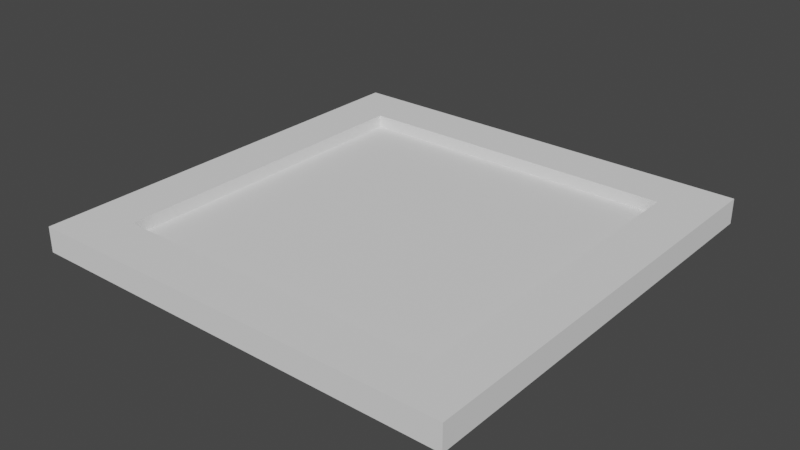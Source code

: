 # Source: Level1.blend  (saved by Blender 3.5.10; exported with 4.5.12 LTS)
import bpy
from mathutils import Matrix  # noqa: F401  (used for matrix-valued properties, if any)

bpy.ops.wm.read_factory_settings(use_empty=True)
scene = bpy.context.scene
scene.name = 'Scene'

# ---- collections
col_collection = bpy.data.collections.new('Collection'); scene.collection.children.link(col_collection)

# ---- world
world_world = bpy.data.worlds.new('World'); scene.world = world_world
world_world.use_nodes = True; world_world.node_tree.nodes.clear()
_N = world_world.node_tree.nodes; _L = world_world.node_tree.links
n0 = _N.new('ShaderNodeOutputWorld'); n0.name = 'World Output'; n0.location = (300, 300)
n1 = _N.new('ShaderNodeBackground'); n1.name = 'Background'; n1.location = (10, 300)
n1.inputs[0].default_value = (0.05088, 0.05088, 0.05088, 1.0)
_L.new(n1.outputs[0], n0.inputs[0])
n0.is_active_output = True
world_world.color = (0.05088, 0.05088, 0.05088)
world_world.use_sun_shadow = False
world_world.sun_shadow_jitter_overblur = 0.0

# ---- meshes
me_plane = bpy.data.meshes.new('Plane')
me_plane.from_pydata([(-167.7, -167.7, 0.0), (167.7, -167.7, 0.0), (-167.7, 167.7, 0.0), (167.7, 167.7, 0.0)], [], [(0, 1, 3, 2)])
_uv = me_plane.uv_layers.new(name='UVMap')
_uv.uv.foreach_set('vector', [1.0, 1.0, 0.0, 1.0, 9.097e-08, 0.0, 1.0, 9.097e-08])
me_plane.update()
me_plane_001 = bpy.data.meshes.new('Plane.001')
me_plane_001.from_pydata([(-11.12, -84.45, 0.0), (-3.121, -84.45, 0.0), (-11.12, 63.72, 0.0), (-3.121, 63.72, 0.0), (-11.12, -22.28, 0.0), (-11.12, -30.28, 0.0), (-3.121, -30.28, 0.0), (-3.121, -22.28, 0.0), (74.5, -30.28, 0.0), (74.5, -22.28, 0.0), (-87.1, -22.28, 0.0), (-87.1, -30.28, 0.0), (-43.12, -30.28, 0.0), (-35.12, -30.28, 0.0), (-35.12, -22.28, 0.0), (-43.12, -22.28, 0.0), (-43.12, -70.87, 0.0), (-35.12, -70.87, 0.0), (-35.12, 46.7, 0.0), (-43.12, 46.7, 0.0), (-3.121, 27.72, 0.0), (-3.121, 35.72, 0.0), (-11.12, 35.72, 0.0), (-11.12, 27.72, 0.0), (80.68, 27.72, 0.0), (80.68, 35.72, 0.0), (-43.12, 27.72, 0.0), (-43.12, 19.72, 0.0), (-35.12, 19.72, 0.0), (-35.12, 27.72, 0.0), (-98.4, 27.72, 0.0), (-98.4, 19.72, 0.0), (-11.12, 9.722, 0.0), (-11.12, 1.722, 0.0), (-3.121, 1.722, 0.0), (-3.121, 9.722, 0.0), (107.7, 1.722, 0.0), (107.7, 9.722, 0.0), (-11.12, -48.28, 0.0), (-11.12, -56.28, 0.0), (-3.121, -56.28, 0.0), (-3.121, -48.28, 0.0), (112.6, -56.28, 0.0), (112.6, -48.28, 0.0), (40.88, 35.72, 0.0), (32.88, 35.72, 0.0), (32.88, 27.72, 0.0), (40.88, 27.72, 0.0), (40.88, 9.722, 0.0), (32.88, 9.722, 0.0), (32.88, 1.722, 0.0), (40.88, 1.722, 0.0), (40.88, -22.28, 0.0), (32.88, -22.28, 0.0), (32.88, -30.28, 0.0), (40.88, -30.28, 0.0), (40.88, -48.28, 0.0), (32.88, -48.28, 0.0), (32.88, -56.28, 0.0), (40.88, -56.28, 0.0), (-3.121, 55.72, 0.0), (-11.12, 55.72, 0.0), (24.58, 63.72, 0.0), (24.58, 55.72, 0.0), (-64.94, 63.72, 0.0), (-64.94, 55.72, 0.0), (-29.12, 55.72, 0.0), (-21.12, 55.72, 0.0), (-21.12, 63.72, 0.0), (-29.12, 63.72, 0.0), (-24.86, 63.72, 0.0), (-25.38, 63.72, 0.0)], [], [(61, 60, 3, 2), (38, 41, 6, 5), (5, 6, 7, 4), (52, 55, 8, 9), (12, 15, 10, 11), (5, 4, 14, 13), (13, 14, 15, 12), (13, 12, 16, 17), (26, 29, 18, 19), (32, 35, 20, 23), (23, 20, 21, 22), (44, 47, 24, 25), (15, 14, 28, 27), (27, 28, 29, 26), (27, 26, 30, 31), (4, 7, 34, 33), (33, 34, 35, 32), (48, 51, 36, 37), (0, 1, 40, 39), (39, 40, 41, 38), (56, 59, 42, 43), (21, 20, 46, 45), (45, 46, 47, 44), (35, 34, 50, 49), (49, 50, 51, 48), (7, 6, 54, 53), (53, 54, 55, 52), (41, 40, 58, 57), (57, 58, 59, 56), (46, 49, 48, 47), (50, 53, 52, 51), (54, 57, 56, 55), (22, 21, 60, 61), (3, 60, 63, 62), (66, 69, 64, 65), (61, 2, 68, 67), (67, 68, 70, 71, 69, 66)])
_uv = me_plane_001.uv_layers.new(name='UVMap')
_uv.uv.foreach_set('vector', [0.5055, 0.3084, 0.4679, 0.3175, 0.4588, 0.2799, 0.4964, 0.2708, 0.6244, 0.7968, 0.5868, 0.8059, 0.5662, 0.7214, 0.6038, 0.7122, 0.6038, 0.7122, 0.5662, 0.7214, 0.5571, 0.6838, 0.5946, 0.6747, 0.3505, 0.7341, 0.3596, 0.7717, 0.2017, 0.8101, 0.1926, 0.7725, 0.7541, 0.6757, 0.7449, 0.6381, 0.9515, 0.5878, 0.9606, 0.6254, 0.6038, 0.7122, 0.5946, 0.6747, 0.7074, 0.6472, 0.7165, 0.6848, 0.7165, 0.6848, 0.7074, 0.6472, 0.7449, 0.6381, 0.7541, 0.6757, 0.7165, 0.6848, 0.7541, 0.6757, 0.8005, 0.8663, 0.7629, 0.8754, 0.6878, 0.4033, 0.6502, 0.4124, 0.6285, 0.3233, 0.6661, 0.3141, 0.5581, 0.5244, 0.5205, 0.5335, 0.4999, 0.449, 0.5375, 0.4399, 0.5375, 0.4399, 0.4999, 0.449, 0.4908, 0.4114, 0.5284, 0.4023, 0.2842, 0.4617, 0.2933, 0.4993, 0.1064, 0.5448, 0.09725, 0.5072, 0.7449, 0.6381, 0.7074, 0.6472, 0.6594, 0.45, 0.6969, 0.4408, 0.6969, 0.4408, 0.6594, 0.45, 0.6502, 0.4124, 0.6878, 0.4033, 0.6969, 0.4408, 0.6878, 0.4033, 0.9474, 0.3401, 0.9565, 0.3777, 0.5946, 0.6747, 0.5571, 0.6838, 0.5297, 0.5711, 0.5672, 0.5619, 0.5672, 0.5619, 0.5297, 0.5711, 0.5205, 0.5335, 0.5581, 0.5244, 0.3139, 0.5838, 0.323, 0.6214, 0.009143, 0.6978, 0.0, 0.6602, 0.6657, 0.9666, 0.6281, 0.9758, 0.5959, 0.8435, 0.6335, 0.8343, 0.6335, 0.8343, 0.5959, 0.8435, 0.5868, 0.8059, 0.6244, 0.7968, 0.3802, 0.8562, 0.3893, 0.8937, 0.05233, 0.9758, 0.04318, 0.9382, 0.4908, 0.4114, 0.4999, 0.449, 0.3309, 0.4901, 0.3217, 0.4526, 0.3217, 0.4526, 0.3309, 0.4901, 0.2933, 0.4993, 0.2842, 0.4617, 0.5205, 0.5335, 0.5297, 0.5711, 0.3606, 0.6122, 0.3514, 0.5747, 0.3514, 0.5747, 0.3606, 0.6122, 0.323, 0.6214, 0.3139, 0.5838, 0.5571, 0.6838, 0.5662, 0.7214, 0.3972, 0.7625, 0.388, 0.7249, 0.388, 0.7249, 0.3972, 0.7625, 0.3596, 0.7717, 0.3505, 0.7341, 0.5868, 0.8059, 0.5959, 0.8435, 0.4269, 0.8846, 0.4177, 0.847, 0.4177, 0.847, 0.4269, 0.8846, 0.3893, 0.8937, 0.3802, 0.8562, 0.3309, 0.4901, 0.3514, 0.5747, 0.3139, 0.5838, 0.2933, 0.4993, 0.3606, 0.6122, 0.388, 0.7249, 0.3505, 0.7341, 0.323, 0.6214, 0.3972, 0.7625, 0.4177, 0.847, 0.3802, 0.8562, 0.3596, 0.7717, 0.5284, 0.4023, 0.4908, 0.4114, 0.4679, 0.3175, 0.5055, 0.3084, 0.4588, 0.2799, 0.4679, 0.3175, 0.3379, 0.3492, 0.3287, 0.3116, 0.59, 0.2878, 0.5809, 0.2502, 0.7491, 0.2093, 0.7582, 0.2469, 0.5055, 0.3084, 0.4964, 0.2708, 0.5433, 0.2594, 0.5525, 0.2969, 0.5525, 0.2969, 0.5433, 0.2594, 0.5609, 0.2551, 0.5633, 0.2545, 0.5809, 0.2502, 0.59, 0.2878])
me_plane_001.update()
me_cube_002 = bpy.data.meshes.new('Cube.002')
me_cube_002.from_pydata([(-138.5, -138.5, -10.56), (-138.5, -138.5, 10.56), (-138.5, 138.5, -10.56), (-138.5, 138.5, 10.56), (138.5, -138.5, -10.56), (138.5, -138.5, 10.56), (138.5, 138.5, -10.56), (138.5, 138.5, 10.56), (-180.6, 180.6, -10.56), (-180.6, -180.6, -10.56), (-180.6, -180.6, 10.56), (-180.6, 180.6, 10.56), (180.6, 180.6, -10.56), (180.6, 180.6, 10.56), (180.6, -180.6, -10.56), (180.6, -180.6, 10.56)], [], [(9, 10, 11, 8), (8, 11, 13, 12), (12, 13, 15, 14), (14, 15, 10, 9), (0, 1, 5, 4), (2, 3, 1, 0), (2, 0, 9, 8), (1, 3, 11, 10), (6, 2, 8, 12), (3, 7, 13, 11), (4, 6, 12, 14), (7, 5, 15, 13), (0, 4, 14, 9), (5, 1, 10, 15), (4, 5, 7, 6), (6, 7, 3, 2)])
_uv = me_cube_002.uv_layers.new(name='UVMap')
_uv.uv.foreach_set('vector', [0.5877, 0.0, 0.617, 0.0, 0.617, 0.5, 0.5877, 0.5, 0.5585, 0.0, 0.5877, 0.0, 0.5877, 0.5, 0.5585, 0.5, 0.5292, 0.0, 0.5585, 0.0, 0.5585, 0.5, 0.5292, 0.5, 0.5, 0.0, 0.5292, 0.0, 0.5292, 0.5, 0.5, 0.5, 0.6755, 0.3835, 0.6462, 0.3835, 0.6462, 0.0, 0.6755, 0.0, 0.6462, 0.3835, 0.617, 0.3835, 0.617, 0.0, 0.6462, 0.0, 0.05827, 0.5583, 0.05827, 0.9417, 0.0, 1.0, 4.225e-08, 0.5, 0.4417, 0.4417, 0.4417, 0.05827, 0.5, 4.225e-08, 0.5, 0.5, 0.4417, 0.5583, 0.05827, 0.5583, 4.225e-08, 0.5, 0.5, 0.5, 0.4417, 0.05827, 0.05827, 0.05827, 4.225e-08, 0.0, 0.5, 4.225e-08, 0.4417, 0.9417, 0.4417, 0.5583, 0.5, 0.5, 0.5, 1.0, 0.05827, 0.05827, 0.05827, 0.4417, 0.0, 0.5, 4.225e-08, 0.0, 0.05827, 0.9417, 0.4417, 0.9417, 0.5, 1.0, 0.0, 1.0, 0.05827, 0.4417, 0.4417, 0.4417, 0.5, 0.5, 0.0, 0.5, 0.7047, 0.3835, 0.6755, 0.3835, 0.6755, 0.0, 0.7047, 0.0, 0.734, 0.3835, 0.7047, 0.3835, 0.7047, 0.0, 0.734, 0.0])
me_cube_002.update()

# ---- objects
ob_rumput = bpy.data.objects.new('Rumput', me_plane)
ob_jalan = bpy.data.objects.new('Jalan', me_plane_001)
ob_tembok = bpy.data.objects.new('Tembok', me_cube_002)

# ---- transforms, parenting, visibility, modifiers, constraints
ob_rumput.location = (0.0, 0.0, 0.0)
ob_jalan.location = (0.0, 0.0, 0.02)
ob_tembok.location = (0.0, 0.0, 0.0)

# ---- collection membership
col_collection.objects.link(ob_rumput)
col_collection.objects.link(ob_jalan)
col_collection.objects.link(ob_tembok)

# ---- scene / render settings (as saved in the file)
scene.frame_start = 1; scene.frame_end = 250; scene.frame_set(1)
scene.render.engine = 'BLENDER_EEVEE_NEXT'
scene.cycles.sampling_pattern = 'TABULATED_SOBOL'
scene.view_settings.view_transform = 'Filmic'
bpy.context.view_layer.update()

# ---- added for rendering (the .blend has no active camera and no usable light): camera, sun
cam_auto = bpy.data.cameras.new('AutoCamera')
cam_auto.lens = 50.0
cam_auto.sensor_width = 36.0
cam_auto.clip_end = 8299.73
ob_auto_camera = bpy.data.objects.new('AutoCamera', cam_auto)
scene.collection.objects.link(ob_auto_camera)
ob_auto_camera.location = (472.921, -567.505, 378.337)
ob_auto_camera.rotation_euler = (1.09748, -7.21219e-08, 0.694738)
scene.camera = ob_auto_camera
light_auto_sun = bpy.data.lights.new('AutoSun', 'SUN')
light_auto_sun.energy = 3.0
light_auto_sun.angle = 0.0523599
ob_auto_sun = bpy.data.objects.new('AutoSun', light_auto_sun)
scene.collection.objects.link(ob_auto_sun)
ob_auto_sun.rotation_euler = (0.872665, 0.174533, 0.523599)
bpy.context.view_layer.update()
